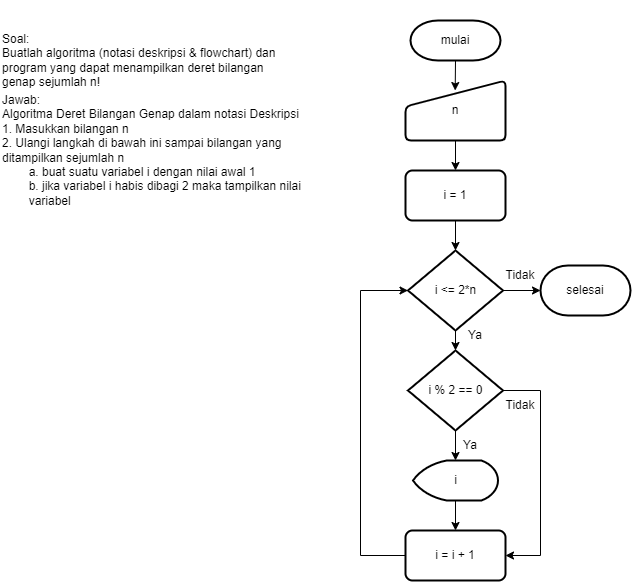

The diagram above was exported from draw.io. Its source (the exported page's mxGraphModel, read from the mxfile embedded in the PNG):
<mxGraphModel dx="782" dy="428" grid="1" gridSize="10" guides="1" tooltips="1" connect="1" arrows="1" fold="1" page="1" pageScale="1" pageWidth="1654" pageHeight="1169" math="0" shadow="0">
  <root>
    <mxCell id="0" />
    <mxCell id="1" parent="0" />
    <mxCell id="yscn13oKW0nADN92mhH1-1" value="Soal:&lt;br&gt;Buatlah algoritma (notasi deskripsi &amp;amp; flowchart) dan program yang dapat menampilkan deret bilangan genap sejumlah n!" style="text;html=1;strokeColor=none;fillColor=none;align=left;verticalAlign=middle;whiteSpace=wrap;rounded=0;" vertex="1" parent="1">
      <mxGeometry x="80" y="30" width="300" height="120" as="geometry" />
    </mxCell>
    <mxCell id="yscn13oKW0nADN92mhH1-2" value="Jawab:&lt;br&gt;Algoritma Deret Bilangan Genap dalam notasi Deskripsi&lt;br&gt;1. Masukkan bilangan n&lt;br&gt;2. Ulangi langkah di bawah ini sampai bilangan yang ditampilkan sejumlah n&lt;br&gt;&lt;span style=&quot;white-space: pre;&quot;&gt;&#09;&lt;/span&gt;a. buat suatu variabel i dengan nilai awal 1&lt;br&gt;&lt;span style=&quot;white-space: pre;&quot;&gt;&#09;&lt;/span&gt;b. jika variabel i habis dibagi 2 maka tampilkan nilai &lt;span style=&quot;white-space: pre;&quot;&gt;&#09;&lt;/span&gt;variabel" style="text;html=1;strokeColor=none;fillColor=none;align=left;verticalAlign=middle;whiteSpace=wrap;rounded=0;" vertex="1" parent="1">
      <mxGeometry x="80" y="140" width="320" height="80" as="geometry" />
    </mxCell>
    <mxCell id="yscn13oKW0nADN92mhH1-8" style="edgeStyle=orthogonalEdgeStyle;rounded=0;orthogonalLoop=1;jettySize=auto;html=1;exitX=0.5;exitY=1;exitDx=0;exitDy=0;exitPerimeter=0;entryX=0.497;entryY=0.167;entryDx=0;entryDy=0;entryPerimeter=0;" edge="1" parent="1" source="yscn13oKW0nADN92mhH1-3" target="yscn13oKW0nADN92mhH1-4">
      <mxGeometry relative="1" as="geometry" />
    </mxCell>
    <mxCell id="yscn13oKW0nADN92mhH1-3" value="mulai" style="strokeWidth=2;html=1;shape=mxgraph.flowchart.terminator;whiteSpace=wrap;" vertex="1" parent="1">
      <mxGeometry x="490" y="50" width="90" height="40" as="geometry" />
    </mxCell>
    <mxCell id="yscn13oKW0nADN92mhH1-9" style="edgeStyle=orthogonalEdgeStyle;rounded=0;orthogonalLoop=1;jettySize=auto;html=1;exitX=0.5;exitY=1;exitDx=0;exitDy=0;entryX=0.5;entryY=0;entryDx=0;entryDy=0;" edge="1" parent="1" source="yscn13oKW0nADN92mhH1-4" target="yscn13oKW0nADN92mhH1-5">
      <mxGeometry relative="1" as="geometry" />
    </mxCell>
    <mxCell id="yscn13oKW0nADN92mhH1-4" value="n" style="html=1;strokeWidth=2;shape=manualInput;whiteSpace=wrap;rounded=1;size=26;arcSize=11;" vertex="1" parent="1">
      <mxGeometry x="485" y="110" width="100" height="60" as="geometry" />
    </mxCell>
    <mxCell id="yscn13oKW0nADN92mhH1-10" style="edgeStyle=orthogonalEdgeStyle;rounded=0;orthogonalLoop=1;jettySize=auto;html=1;exitX=0.5;exitY=1;exitDx=0;exitDy=0;entryX=0.5;entryY=0;entryDx=0;entryDy=0;entryPerimeter=0;" edge="1" parent="1" source="yscn13oKW0nADN92mhH1-5" target="yscn13oKW0nADN92mhH1-6">
      <mxGeometry relative="1" as="geometry" />
    </mxCell>
    <mxCell id="yscn13oKW0nADN92mhH1-5" value="i = 1" style="rounded=1;whiteSpace=wrap;html=1;absoluteArcSize=1;arcSize=14;strokeWidth=2;" vertex="1" parent="1">
      <mxGeometry x="485" y="200" width="100" height="50" as="geometry" />
    </mxCell>
    <mxCell id="yscn13oKW0nADN92mhH1-11" style="edgeStyle=orthogonalEdgeStyle;rounded=0;orthogonalLoop=1;jettySize=auto;html=1;exitX=0.5;exitY=1;exitDx=0;exitDy=0;exitPerimeter=0;entryX=0.5;entryY=0;entryDx=0;entryDy=0;entryPerimeter=0;" edge="1" parent="1" source="yscn13oKW0nADN92mhH1-6" target="yscn13oKW0nADN92mhH1-7">
      <mxGeometry relative="1" as="geometry" />
    </mxCell>
    <mxCell id="yscn13oKW0nADN92mhH1-20" style="edgeStyle=orthogonalEdgeStyle;rounded=0;orthogonalLoop=1;jettySize=auto;html=1;exitX=1;exitY=0.5;exitDx=0;exitDy=0;exitPerimeter=0;entryX=0;entryY=0.5;entryDx=0;entryDy=0;entryPerimeter=0;" edge="1" parent="1" source="yscn13oKW0nADN92mhH1-6" target="yscn13oKW0nADN92mhH1-19">
      <mxGeometry relative="1" as="geometry" />
    </mxCell>
    <mxCell id="yscn13oKW0nADN92mhH1-6" value="i &amp;lt;= 2*n" style="strokeWidth=2;html=1;shape=mxgraph.flowchart.decision;whiteSpace=wrap;" vertex="1" parent="1">
      <mxGeometry x="487.5" y="280" width="95" height="80" as="geometry" />
    </mxCell>
    <mxCell id="yscn13oKW0nADN92mhH1-14" style="edgeStyle=orthogonalEdgeStyle;rounded=0;orthogonalLoop=1;jettySize=auto;html=1;exitX=0.5;exitY=1;exitDx=0;exitDy=0;exitPerimeter=0;entryX=0.5;entryY=0;entryDx=0;entryDy=0;entryPerimeter=0;" edge="1" parent="1" source="yscn13oKW0nADN92mhH1-7" target="yscn13oKW0nADN92mhH1-12">
      <mxGeometry relative="1" as="geometry" />
    </mxCell>
    <mxCell id="yscn13oKW0nADN92mhH1-17" style="edgeStyle=orthogonalEdgeStyle;rounded=0;orthogonalLoop=1;jettySize=auto;html=1;exitX=1;exitY=0.5;exitDx=0;exitDy=0;exitPerimeter=0;entryX=1;entryY=0.5;entryDx=0;entryDy=0;" edge="1" parent="1" source="yscn13oKW0nADN92mhH1-7" target="yscn13oKW0nADN92mhH1-13">
      <mxGeometry relative="1" as="geometry">
        <Array as="points">
          <mxPoint x="620" y="420" />
          <mxPoint x="620" y="585" />
        </Array>
      </mxGeometry>
    </mxCell>
    <mxCell id="yscn13oKW0nADN92mhH1-7" value="i % 2 == 0" style="strokeWidth=2;html=1;shape=mxgraph.flowchart.decision;whiteSpace=wrap;" vertex="1" parent="1">
      <mxGeometry x="487.5" y="380" width="95" height="80" as="geometry" />
    </mxCell>
    <mxCell id="yscn13oKW0nADN92mhH1-15" style="edgeStyle=orthogonalEdgeStyle;rounded=0;orthogonalLoop=1;jettySize=auto;html=1;exitX=0.5;exitY=1;exitDx=0;exitDy=0;exitPerimeter=0;entryX=0.5;entryY=0;entryDx=0;entryDy=0;" edge="1" parent="1" source="yscn13oKW0nADN92mhH1-12" target="yscn13oKW0nADN92mhH1-13">
      <mxGeometry relative="1" as="geometry" />
    </mxCell>
    <mxCell id="yscn13oKW0nADN92mhH1-12" value="i" style="strokeWidth=2;html=1;shape=mxgraph.flowchart.display;whiteSpace=wrap;" vertex="1" parent="1">
      <mxGeometry x="492.5" y="490" width="85" height="40" as="geometry" />
    </mxCell>
    <mxCell id="yscn13oKW0nADN92mhH1-18" style="edgeStyle=orthogonalEdgeStyle;rounded=0;orthogonalLoop=1;jettySize=auto;html=1;exitX=0;exitY=0.5;exitDx=0;exitDy=0;entryX=0;entryY=0.5;entryDx=0;entryDy=0;entryPerimeter=0;" edge="1" parent="1" source="yscn13oKW0nADN92mhH1-13" target="yscn13oKW0nADN92mhH1-6">
      <mxGeometry relative="1" as="geometry">
        <Array as="points">
          <mxPoint x="440" y="585" />
          <mxPoint x="440" y="320" />
        </Array>
      </mxGeometry>
    </mxCell>
    <mxCell id="yscn13oKW0nADN92mhH1-13" value="i = i + 1" style="rounded=1;whiteSpace=wrap;html=1;absoluteArcSize=1;arcSize=14;strokeWidth=2;" vertex="1" parent="1">
      <mxGeometry x="485" y="560" width="100" height="50" as="geometry" />
    </mxCell>
    <mxCell id="yscn13oKW0nADN92mhH1-19" value="selesai" style="strokeWidth=2;html=1;shape=mxgraph.flowchart.terminator;whiteSpace=wrap;" vertex="1" parent="1">
      <mxGeometry x="620" y="295" width="90" height="50" as="geometry" />
    </mxCell>
    <mxCell id="yscn13oKW0nADN92mhH1-21" value="Ya" style="text;html=1;strokeColor=none;fillColor=none;align=center;verticalAlign=middle;whiteSpace=wrap;rounded=0;" vertex="1" parent="1">
      <mxGeometry x="525" y="350" width="60" height="30" as="geometry" />
    </mxCell>
    <mxCell id="yscn13oKW0nADN92mhH1-22" value="Ya" style="text;html=1;strokeColor=none;fillColor=none;align=center;verticalAlign=middle;whiteSpace=wrap;rounded=0;" vertex="1" parent="1">
      <mxGeometry x="520" y="460" width="60" height="30" as="geometry" />
    </mxCell>
    <mxCell id="yscn13oKW0nADN92mhH1-23" value="Tidak" style="text;html=1;strokeColor=none;fillColor=none;align=center;verticalAlign=middle;whiteSpace=wrap;rounded=0;" vertex="1" parent="1">
      <mxGeometry x="570" y="290" width="60" height="30" as="geometry" />
    </mxCell>
    <mxCell id="yscn13oKW0nADN92mhH1-24" value="Tidak" style="text;html=1;strokeColor=none;fillColor=none;align=center;verticalAlign=middle;whiteSpace=wrap;rounded=0;" vertex="1" parent="1">
      <mxGeometry x="570" y="420" width="60" height="30" as="geometry" />
    </mxCell>
  </root>
</mxGraphModel>